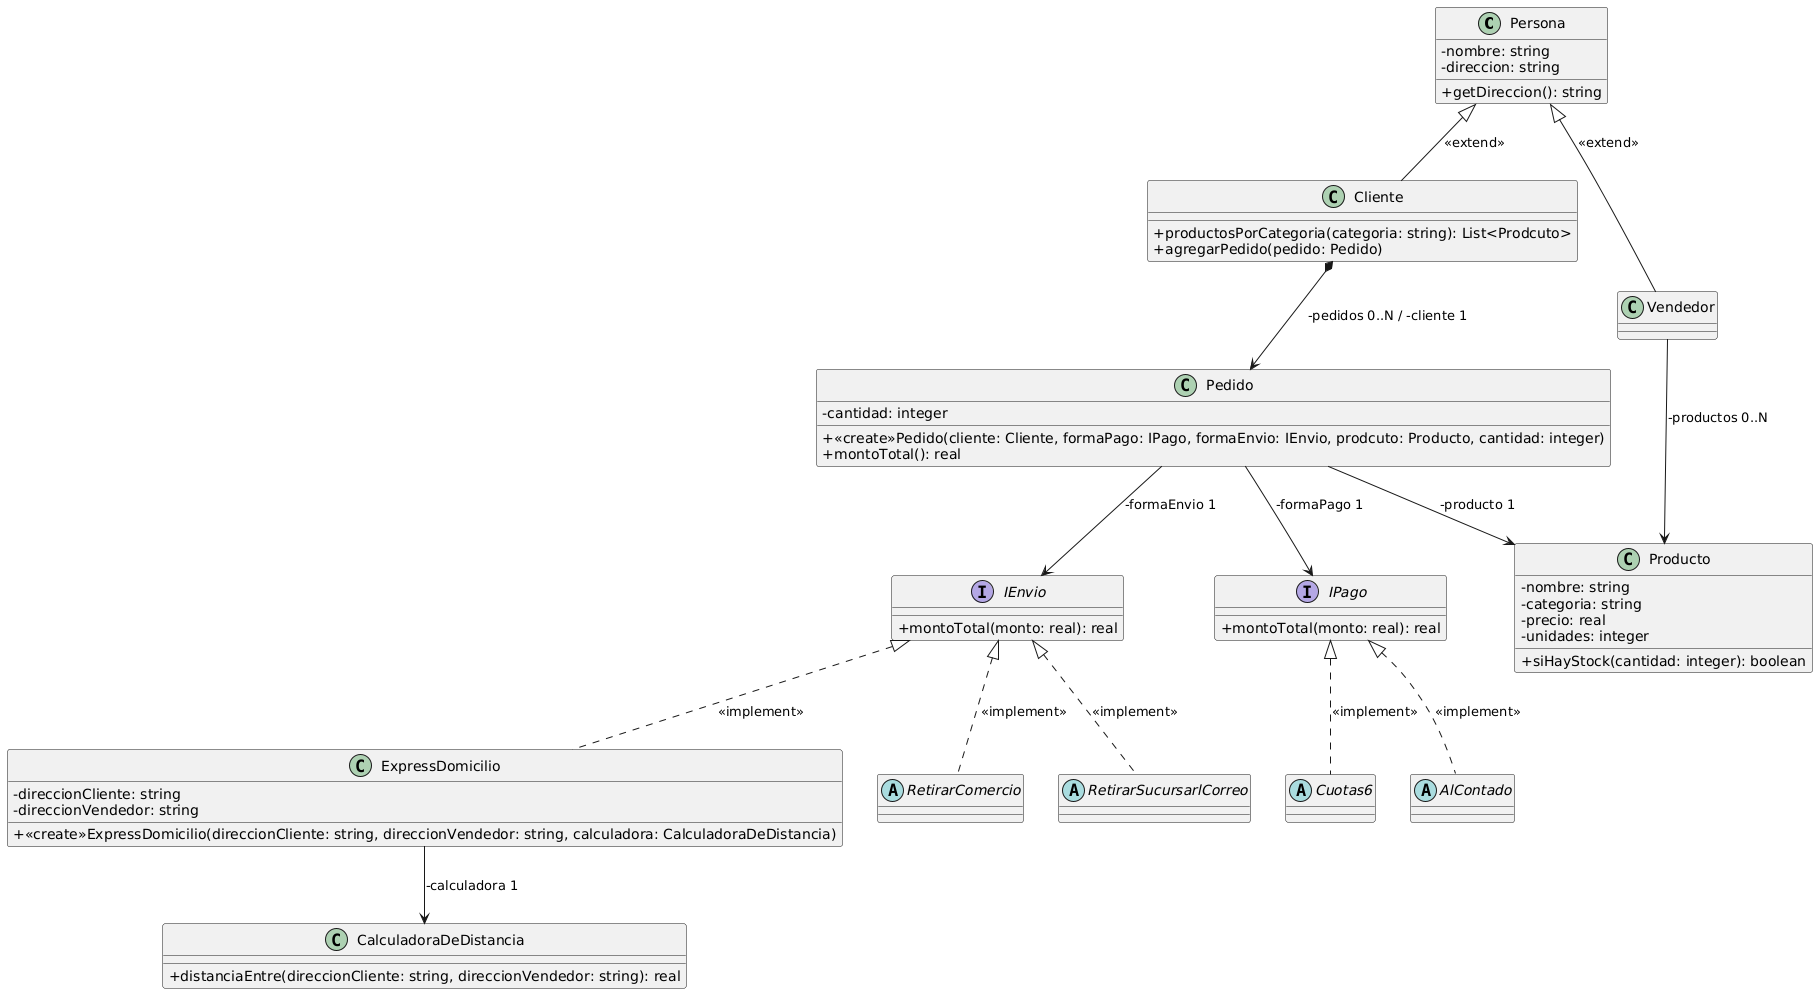

The diagram above was rendered by PlantUML. Its source (embedded in the PNG):
@startuml
skinparam classAttributeIconSize 0


class Persona{
-nombre: string
-direccion: string
+getDireccion(): string
}

class Cliente{

+productosPorCategoria(categoria: string): List<Prodcuto>
+agregarPedido(pedido: Pedido)
}

class Vendedor{

}

class Producto{
-nombre: string
-categoria: string
-precio: real
-unidades: integer

+siHayStock(cantidad: integer): boolean
}

interface IEnvio{ 
+montoTotal(monto: real): real 
}

abstract class RetirarComercio{}
abstract class RetirarSucursarlCorreo{}
class ExpressDomicilio{
-direccionCliente: string
-direccionVendedor: string
+<<create>>ExpressDomicilio(direccionCliente: string, direccionVendedor: string, calculadora: CalculadoraDeDistancia)
}

class CalculadoraDeDistancia{
+distanciaEntre(direccionCliente: string, direccionVendedor: string): real
}

interface IPago{ 
+montoTotal(monto: real): real 
}

abstract class AlContado{}
abstract class Cuotas6{}

class Pedido{
-cantidad: integer

+<<create>>Pedido(cliente: Cliente, formaPago: IPago, formaEnvio: IEnvio, prodcuto: Producto, cantidad: integer)
+montoTotal(): real
}

Persona <|-- Cliente: <<extend>>
Persona <|-- Vendedor: <<extend>>

Vendedor --> Producto: -productos 0..N
Cliente *--> Pedido: -pedidos 0..N / -cliente 1

Pedido --> IEnvio: -formaEnvio 1
Pedido --> IPago: -formaPago 1 
Pedido --> Producto: -producto 1

IPago <|.. AlContado: <<implement>>
IPago <|.. Cuotas6: <<implement>>

IEnvio <|.. RetirarComercio: <<implement>>
IEnvio <|.. RetirarSucursarlCorreo: <<implement>>
IEnvio <|.. ExpressDomicilio: <<implement>>

ExpressDomicilio --> CalculadoraDeDistancia: -calculadora 1
@enduml